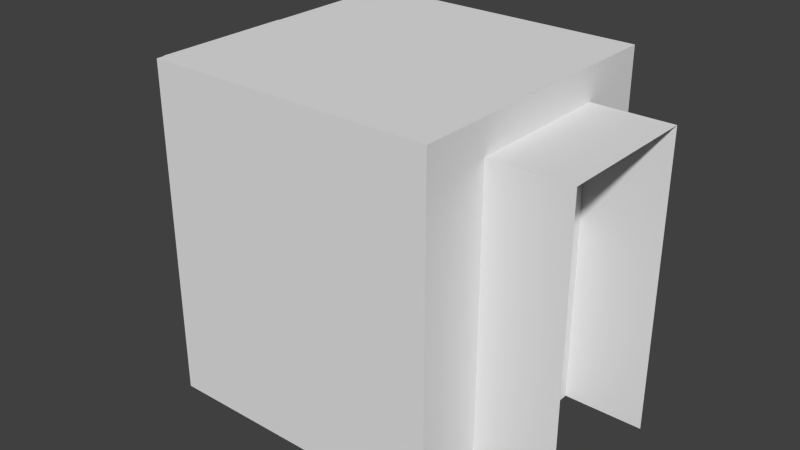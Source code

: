 # Source: walls.blend  (saved by Blender 2.76.0; exported with 4.5.12 LTS)
import bpy
from mathutils import Matrix  # noqa: F401  (used for matrix-valued properties, if any)

bpy.ops.wm.read_factory_settings(use_empty=True)
scene = bpy.context.scene
scene.name = 'Scene'

# ---- collections
col_collection_1 = bpy.data.collections.new('Collection 1'); scene.collection.children.link(col_collection_1)

# ---- world
world_world = bpy.data.worlds.new('World'); scene.world = world_world
world_world.color = (0.05088, 0.05088, 0.05088)
world_world.use_sun_shadow = False
world_world.sun_shadow_jitter_overblur = 0.0
world_world.cycles.sampling_method = 'MANUAL'
world_world.cycles.sample_map_resolution = 256

# ---- meshes
me_cube = bpy.data.meshes.new('Cube')
me_cube.from_pydata([(-0.9642, -7.28e-08, 0.9642), (-0.9642, 2.218, 0.9642), (-0.9642, 7.28e-08, -0.9642), (-0.9642, 2.218, -0.9642), (0.9642, -7.28e-08, 0.9642), (0.9642, 2.218, 0.9642), (0.9642, 7.28e-08, -0.9642), (0.9642, 2.218, -0.9642)], [], [(1, 3, 2, 0), (3, 7, 6, 2), (7, 5, 4, 6), (5, 1, 0, 4), (5, 7, 3, 1)])
_uv = me_cube.uv_layers.new(name='UVMap')
_uv.uv.foreach_set('vector', [0.0, 0.0, 1.0, 0.0, 1.0, 1.0, 0.0, 1.0, 0.0, 0.0, 1.0, 0.0, 1.0, 1.0, 0.0, 1.0, 0.0, 0.0, 1.0, 0.0, 1.0, 1.0, 0.0, 1.0, 0.0, 0.0, 1.0, 0.0, 1.0, 1.0, 0.0, 1.0, 0.0, 0.0, 1.0, 0.0, 1.0, 1.0, 0.0, 1.0])
me_cube.use_remesh_preserve_volume = False
me_cube.use_remesh_preserve_attributes = False
me_cube.use_mirror_vertex_groups = False
me_cube.update()
me_cube_002 = bpy.data.meshes.new('Cube.002')
me_cube_002.from_pydata([(-1.5, -3.775e-08, 0.5), (-1.5, 2.0, 0.5), (-1.5, 3.775e-08, -0.5), (-1.5, 2.0, -0.5), (1.5, -3.775e-08, 0.5), (1.5, 2.0, 0.5), (1.5, 3.775e-08, -0.5), (1.5, 2.0, -0.5)], [], [(3, 7, 6, 2), (5, 1, 0, 4), (5, 7, 3, 1)])
_uv = me_cube_002.uv_layers.new(name='UVMap')
_uv.uv.foreach_set('vector', [0.9999, 0.6666, 0.0001, 0.6666, 9.99e-05, 0.0001, 0.9999, 9.99e-05, 0.9999, 0.6666, 9.998e-05, 0.6666, 9.998e-05, 9.998e-05, 0.9999, 9.998e-05, 0.0001, 0.9999, 0.0001, 0.6666, 0.9999, 0.6666, 0.9999, 0.9999])
me_cube_002.use_remesh_preserve_volume = False
me_cube_002.use_remesh_preserve_attributes = False
me_cube_002.use_mirror_vertex_groups = False
me_cube_002.update()

# ---- objects
ob_pillar = bpy.data.objects.new('Pillar', me_cube)
ob_wall = bpy.data.objects.new('Wall', me_cube_002)

# ---- transforms, parenting, visibility, modifiers, constraints
ob_pillar.location = (0.0, 0.0, 0.0)
ob_pillar.rotation_euler = (1.571, 2.22e-16, 2.22e-16)
ob_pillar.lineart.crease_threshold = 0.0
ob_wall.location = (0.0, 0.0, 0.0)
ob_wall.rotation_euler = (1.571, 2.22e-16, 2.22e-16)
ob_wall.lineart.crease_threshold = 0.0

# ---- collection membership
col_collection_1.objects.link(ob_pillar)
col_collection_1.objects.link(ob_wall)

# ---- scene / render settings (as saved in the file)
scene.frame_start = 1; scene.frame_end = 250; scene.frame_set(1)
scene.render.engine = 'BLENDER_EEVEE_NEXT'
scene.render.resolution_percentage = 50
scene.render.dither_intensity = 0.0
scene.cycles.use_denoising = False
scene.cycles.samples = 10
scene.cycles.sampling_pattern = 'TABULATED_SOBOL'
scene.cycles.light_sampling_threshold = 0.0
scene.cycles.use_adaptive_sampling = False
scene.cycles.use_light_tree = False
scene.cycles.blur_glossy = 0.0
scene.cycles.pixel_filter_type = 'GAUSSIAN'
scene.cycles.sample_clamp_indirect = 0.0
scene.view_settings.view_transform = 'Standard'
bpy.context.view_layer.update()

# ---- added for rendering (the .blend has no active camera and no usable light): camera, sun
cam_auto = bpy.data.cameras.new('AutoCamera')
cam_auto.lens = 50.0
cam_auto.sensor_width = 36.0
cam_auto.clip_end = 1000.0
ob_auto_camera = bpy.data.objects.new('AutoCamera', cam_auto)
scene.collection.objects.link(ob_auto_camera)
ob_auto_camera.location = (3.88561, -4.66273, 4.21733)
ob_auto_camera.rotation_euler = (1.09748, -7.21219e-08, 0.694738)
scene.camera = ob_auto_camera
light_auto_sun = bpy.data.lights.new('AutoSun', 'SUN')
light_auto_sun.energy = 3.0
light_auto_sun.angle = 0.0523599
ob_auto_sun = bpy.data.objects.new('AutoSun', light_auto_sun)
scene.collection.objects.link(ob_auto_sun)
ob_auto_sun.rotation_euler = (0.872665, 0.174533, 0.523599)
bpy.context.view_layer.update()
